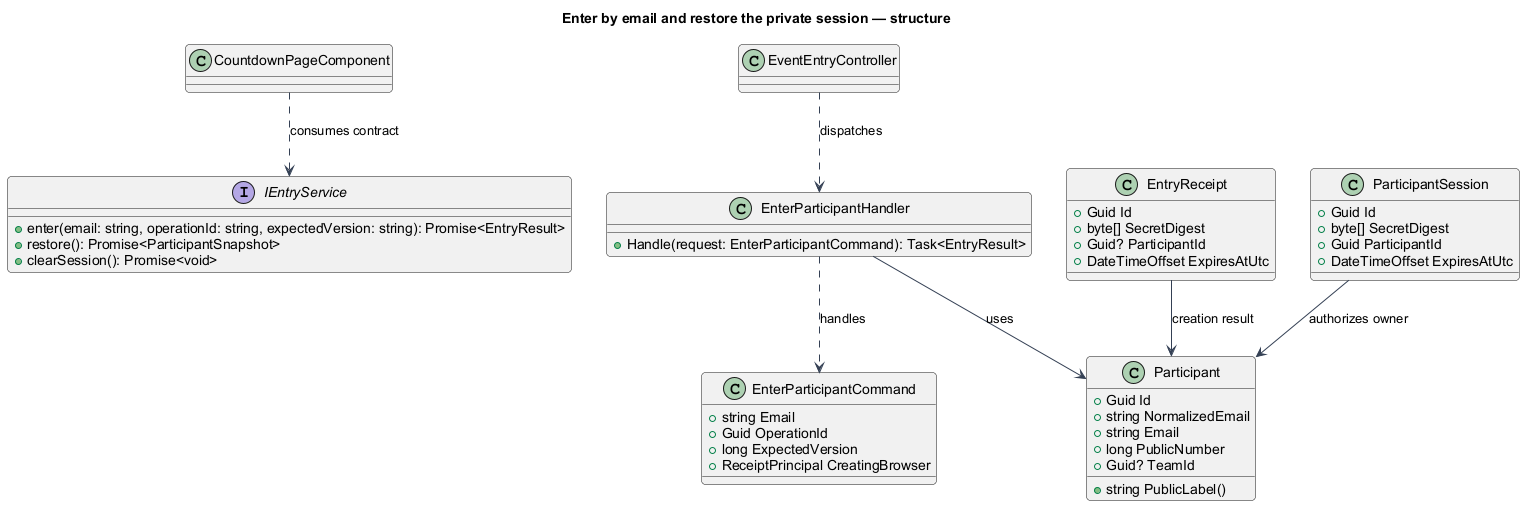

The diagram above was rendered by PlantUML. Its source (embedded in the PNG):
@startuml
skinparam backgroundColor #FFFFFF
skinparam shadowing false
skinparam defaultFontName Arial
skinparam ArrowColor #344054
skinparam roundcorner 8
title Enter by email and restore the private session — structure
interface IEntryService {
+enter(email: string, operationId: string, expectedVersion: string): Promise<EntryResult>
+restore(): Promise<ParticipantSnapshot>
+clearSession(): Promise<void>
}
class CountdownPageComponent
CountdownPageComponent ..> IEntryService : consumes contract
class EventEntryController
class EnterParticipantHandler {
  +Handle(request: EnterParticipantCommand): Task<EntryResult>
}
class EnterParticipantCommand {
+string Email
+Guid OperationId
+long ExpectedVersion
+ReceiptPrincipal CreatingBrowser
}
class Participant {
+Guid Id
+string NormalizedEmail
+string Email
+long PublicNumber
+Guid? TeamId
+string PublicLabel()
}
EventEntryController ..> EnterParticipantHandler : dispatches
EnterParticipantHandler ..> EnterParticipantCommand : handles
EnterParticipantHandler --> Participant : uses
class EntryReceipt {
 +Guid Id
 +byte[] SecretDigest
 +Guid? ParticipantId
 +DateTimeOffset ExpiresAtUtc
}
class ParticipantSession {
 +Guid Id
 +byte[] SecretDigest
 +Guid ParticipantId
 +DateTimeOffset ExpiresAtUtc
}
EntryReceipt --> Participant : creation result
ParticipantSession --> Participant : authorizes owner
@enduml